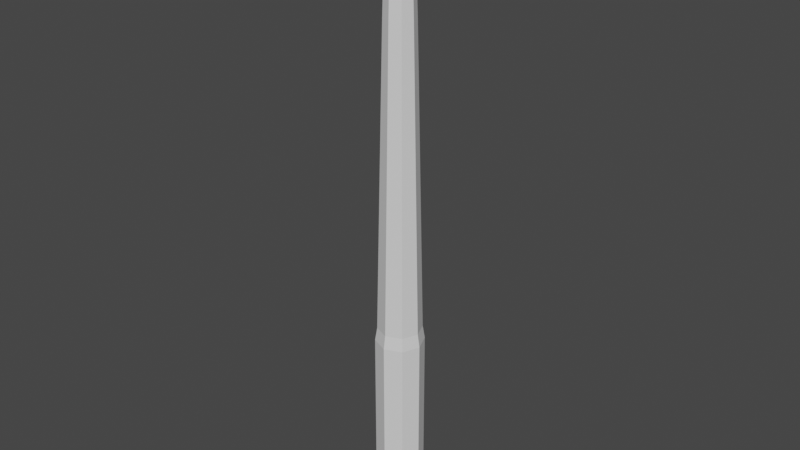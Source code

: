 # Source: FishingRod_Model.blend  (saved by Blender 3.2.14; exported with 4.5.12 LTS)
import bpy
from mathutils import Matrix  # noqa: F401  (used for matrix-valued properties, if any)

bpy.ops.wm.read_factory_settings(use_empty=True)
scene = bpy.context.scene
scene.name = 'Scene'

# ---- collections
col_collection = bpy.data.collections.new('Collection'); scene.collection.children.link(col_collection)

# ---- materials (node trees are filled in below, after node groups)
mat_material = bpy.data.materials.new('Material')
mat_material.alpha_threshold = 0.0
mat_material.use_transparent_shadow = False
mat_material.line_color = (0.0, 0.0, 0.0, 1.0)
mat_material_001 = bpy.data.materials.new('Material.001')
mat_material_001.use_transparent_shadow = False
mat_material_002 = bpy.data.materials.new('Material.002')
mat_material_002.use_transparent_shadow = False

# ---- material node trees
mat_material.use_nodes = True; mat_material.node_tree.nodes.clear()
_N = mat_material.node_tree.nodes; _L = mat_material.node_tree.links
n0 = _N.new('ShaderNodeOutputMaterial'); n0.name = 'Material Output'; n0.location = (300, 300)
n1 = _N.new('ShaderNodeBsdfPrincipled'); n1.name = 'Principled BSDF'; n1.location = (10, 300)
n1.distribution = 'GGX'
n1.subsurface_method = 'RANDOM_WALK_SKIN'
n1.inputs[2].default_value = 0.4
n1.inputs[3].default_value = 1.45
n1.inputs[27].default_value = (0.0, 0.0, 0.0, 1.0)
n1.inputs[28].default_value = 1.0
_L.new(n1.outputs[0], n0.inputs[0])
n0.is_active_output = True
mat_material_001.use_nodes = True; mat_material_001.node_tree.nodes.clear()
_N = mat_material_001.node_tree.nodes; _L = mat_material_001.node_tree.links
n0 = _N.new('ShaderNodeBsdfPrincipled'); n0.name = 'Principled BSDF'; n0.location = (10, 300)
n0.distribution = 'GGX'
n0.subsurface_method = 'RANDOM_WALK_SKIN'
n0.inputs[3].default_value = 1.45
n0.inputs[27].default_value = (0.0, 0.0, 0.0, 1.0)
n0.inputs[28].default_value = 1.0
n1 = _N.new('ShaderNodeOutputMaterial'); n1.name = 'Material Output'; n1.location = (300, 300)
_L.new(n0.outputs[0], n1.inputs[0])
n1.is_active_output = True
mat_material_002.use_nodes = True; mat_material_002.node_tree.nodes.clear()
_N = mat_material_002.node_tree.nodes; _L = mat_material_002.node_tree.links
n0 = _N.new('ShaderNodeBsdfPrincipled'); n0.name = 'Principled BSDF'; n0.location = (10, 300)
n0.distribution = 'GGX'
n0.subsurface_method = 'RANDOM_WALK_SKIN'
n0.inputs[3].default_value = 1.45
n0.inputs[27].default_value = (0.0, 0.0, 0.0, 1.0)
n0.inputs[28].default_value = 1.0
n1 = _N.new('ShaderNodeOutputMaterial'); n1.name = 'Material Output'; n1.location = (300, 300)
_L.new(n0.outputs[0], n1.inputs[0])
n1.is_active_output = True

# ---- world
world_world = bpy.data.worlds.new('World'); scene.world = world_world
world_world.use_nodes = True; world_world.node_tree.nodes.clear()
_N = world_world.node_tree.nodes; _L = world_world.node_tree.links
n0 = _N.new('ShaderNodeOutputWorld'); n0.name = 'World Output'; n0.location = (300, 300)
n1 = _N.new('ShaderNodeBackground'); n1.name = 'Background'; n1.location = (10, 300)
n1.inputs[0].default_value = (0.05088, 0.05088, 0.05088, 1.0)
_L.new(n1.outputs[0], n0.inputs[0])
n0.is_active_output = True
world_world.color = (0.05088, 0.05088, 0.05088)
world_world.use_sun_shadow = False
world_world.sun_shadow_jitter_overblur = 0.0

# ---- meshes
me_cylinder = bpy.data.meshes.new('Cylinder')
me_cylinder.from_pydata([(0.0, 1.0, -1.0), (0.0, 1.0, 1.0), (0.7071, 0.7071, -1.0), (0.7071, 0.7071, 1.0), (1.0, -4.371e-08, -1.0), (1.0, -4.371e-08, 1.0), (0.7071, -0.7071, -1.0), (0.7071, -0.7071, 1.0), (-8.742e-08, -1.0, -1.0), (-8.742e-08, -1.0, 1.0), (-0.7071, -0.7071, -1.0), (-0.7071, -0.7071, 1.0), (-1.0, 1.192e-08, -1.0), (-1.0, 1.192e-08, 1.0), (-0.7071, 0.7071, -1.0), (-0.7071, 0.7071, 1.0), (0.644, 0.644, 1.157), (2.762e-08, 0.9108, 1.157), (0.9108, -4.114e-08, 1.157), (0.644, -0.644, 1.157), (-5.2e-08, -0.9108, 1.157), (-0.644, -0.644, 1.157), (-0.9108, 9.532e-09, 1.157), (-0.644, 0.644, 1.157), (0.556, 0.556, 2.677), (2.385e-08, 0.7863, 2.677), (0.7863, -3.756e-08, 2.677), (0.556, -0.556, 2.677), (-4.49e-08, -0.7863, 2.677), (-0.556, -0.556, 2.677), (-0.7863, 6.193e-09, 2.677), (-0.556, 0.556, 2.677), (0.4395, 0.4395, 4.67), (1.226e-06, 0.6215, 4.67), (0.6215, -3.125e-08, 4.67), (0.4395, -0.4395, 4.67), (1.172e-06, -0.6215, 4.67), (-0.4395, -0.4395, 4.67), (-0.6215, 3.334e-09, 4.67), (-0.4395, 0.4395, 4.67), (0.3295, 0.3295, 6.018), (3.843e-06, 0.466, 6.018), (0.466, -2.622e-08, 6.018), (0.3295, -0.3295, 6.018), (3.802e-06, -0.466, 6.018), (-0.3295, -0.3295, 6.018), (-0.466, -2.979e-10, 6.018), (-0.3295, 0.3295, 6.018), (6.424e-08, 0.9011, -1.17), (0.6372, 0.6372, -1.17), (0.9011, -4.086e-08, -1.17), (0.6372, -0.6372, -1.17), (-1.454e-08, -0.9011, -1.17), (-0.6372, -0.6372, -1.17), (-0.9011, 9.273e-09, -1.17), (-0.6372, 0.6372, -1.17), (-0.412, -0.412, 5.007), (-0.3845, -0.3845, 5.344), (-0.357, -0.357, 5.681), (-0.5049, 6.1e-10, 5.681), (-0.5438, 1.518e-09, 5.344), (-0.5826, 2.426e-09, 5.007), (0.412, -0.412, 5.007), (0.3845, -0.3845, 5.344), (0.357, -0.357, 5.681), (3.144e-06, -0.5049, 5.681), (2.487e-06, -0.5438, 5.344), (1.829e-06, -0.5827, 5.007), (0.412, 0.412, 5.007), (0.3845, 0.3845, 5.344), (0.357, 0.357, 5.681), (0.5049, -2.748e-08, 5.681), (0.5438, -2.873e-08, 5.344), (0.5827, -2.999e-08, 5.007), (-0.357, 0.357, 5.681), (-0.3845, 0.3845, 5.344), (-0.412, 0.412, 5.007), (1.88e-06, 0.5827, 5.007), (2.534e-06, 0.5438, 5.344), (3.188e-06, 0.5049, 5.681), (-0.7451, 5.478e-09, 3.175), (-0.7039, 4.763e-09, 3.674), (-0.6627, 4.048e-09, 4.172), (-0.4686, 0.4686, 4.172), (-0.4978, 0.4978, 3.674), (-0.5269, 0.5269, 3.175), (2.593e-07, -0.7451, 3.175), (5.634e-07, -0.7039, 3.674), (8.676e-07, -0.6627, 4.172), (-0.4686, -0.4686, 4.172), (-0.4978, -0.4978, 3.674), (-0.5269, -0.5269, 3.175), (0.7451, -3.598e-08, 3.175), (0.7039, -3.44e-08, 3.674), (0.6627, -3.282e-08, 4.172), (0.4686, -0.4686, 4.172), (0.4978, -0.4978, 3.674), (0.5269, -0.5269, 3.175), (3.244e-07, 0.7451, 3.175), (6.25e-07, 0.7039, 3.674), (9.255e-07, 0.6627, 4.172), (0.4686, 0.4686, 4.172), (0.4978, 0.4978, 3.674), (0.5269, 0.5269, 3.175)], [], [(0, 1, 3, 2), (2, 3, 5, 4), (4, 5, 7, 6), (6, 7, 9, 8), (8, 9, 11, 10), (10, 11, 13, 12), (13, 11, 21, 22), (12, 13, 15, 14), (14, 15, 1, 0), (2, 4, 50, 49), (21, 20, 28, 29), (9, 7, 19, 20), (15, 13, 22, 23), (5, 3, 16, 18), (11, 9, 20, 21), (1, 15, 23, 17), (3, 1, 17, 16), (7, 5, 18, 19), (83, 82, 38, 39), (19, 18, 26, 27), (16, 17, 25, 24), (17, 23, 31, 25), (22, 21, 29, 30), (20, 19, 27, 28), (18, 16, 24, 26), (23, 22, 30, 31), (59, 58, 45, 46), (89, 88, 36, 37), (95, 94, 34, 35), (101, 100, 33, 32), (100, 83, 39, 33), (82, 89, 37, 38), (88, 95, 35, 36), (94, 101, 32, 34), (40, 41, 47, 46, 45, 44, 43, 42), (65, 64, 43, 44), (71, 70, 40, 42), (74, 59, 46, 47), (58, 65, 44, 45), (64, 71, 42, 43), (70, 79, 41, 40), (79, 74, 47, 41), (48, 49, 50, 51, 52, 53, 54, 55), (8, 10, 53, 52), (14, 0, 48, 55), (0, 2, 49, 48), (4, 6, 51, 50), (10, 12, 54, 53), (6, 8, 52, 51), (12, 14, 55, 54), (33, 39, 76, 77), (77, 76, 75, 78), (78, 75, 74, 79), (32, 33, 77, 68), (68, 77, 78, 69), (69, 78, 79, 70), (35, 34, 73, 62), (62, 73, 72, 63), (63, 72, 71, 64), (37, 36, 67, 56), (56, 67, 66, 57), (57, 66, 65, 58), (39, 38, 61, 76), (76, 61, 60, 75), (75, 60, 59, 74), (34, 32, 68, 73), (73, 68, 69, 72), (72, 69, 70, 71), (36, 35, 62, 67), (67, 62, 63, 66), (66, 63, 64, 65), (38, 37, 56, 61), (61, 56, 57, 60), (60, 57, 58, 59), (26, 24, 103, 92), (92, 103, 102, 93), (93, 102, 101, 94), (28, 27, 97, 86), (86, 97, 96, 87), (87, 96, 95, 88), (30, 29, 91, 80), (80, 91, 90, 81), (81, 90, 89, 82), (25, 31, 85, 98), (98, 85, 84, 99), (99, 84, 83, 100), (24, 25, 98, 103), (103, 98, 99, 102), (102, 99, 100, 101), (27, 26, 92, 97), (97, 92, 93, 96), (96, 93, 94, 95), (29, 28, 86, 91), (91, 86, 87, 90), (90, 87, 88, 89), (31, 30, 80, 85), (85, 80, 81, 84), (84, 81, 82, 83)])
me_cylinder.polygons.foreach_set('material_index', [1, 1, 1, 1, 1, 1, 2, 1, 1, 2, 0, 2, 2, 2, 2, 2, 2, 2, 0, 0, 0, 0, 0, 0, 0, 0, 0, 0, 0, 0, 0, 0, 0, 0, 0, 0, 0, 0, 0, 0, 0, 0, 0, 2, 2, 2, 2, 2, 2, 2, 0, 0, 0, 0, 0, 0, 0, 0, 0, 0, 0, 0, 0, 0, 0, 0, 0, 0, 0, 0, 0, 0, 0, 0, 0, 0, 0, 0, 0, 0, 0, 0, 0, 0, 0, 0, 0, 0, 0, 0, 0, 0, 0, 0, 0, 0, 0, 0])
_uv = me_cylinder.uv_layers.new(name='UVMap')
_uv.uv.foreach_set('vector', [1.0, 0.5, 1.0, 1.0, 0.875, 1.0, 0.875, 0.5, 0.875, 0.5, 0.875, 1.0, 0.75, 1.0, 0.75, 0.5, 0.75, 0.5, 0.75, 1.0, 0.625, 1.0, 0.625, 0.5, 0.625, 0.5, 0.625, 1.0, 0.5, 1.0, 0.5, 0.5, 0.5, 0.5, 0.5, 1.0, 0.375, 1.0, 0.375, 0.5, 0.375, 0.5, 0.375, 1.0, 0.25, 1.0, 0.25, 0.5, 0.25, 1.0, 0.375, 1.0, 0.375, 1.0, 0.25, 1.0, 0.25, 0.5, 0.25, 1.0, 0.125, 1.0, 0.125, 0.5, 0.125, 0.5, 0.125, 1.0, 0.0, 1.0, 0.0, 0.5, 0.875, 0.5, 0.75, 0.5, 0.75, 0.5, 0.875, 0.5, 0.375, 1.0, 0.5, 1.0, 0.5, 1.0, 0.375, 1.0, 0.5, 1.0, 0.625, 1.0, 0.625, 1.0, 0.5, 1.0, 0.125, 1.0, 0.25, 1.0, 0.25, 1.0, 0.125, 1.0, 0.75, 1.0, 0.875, 1.0, 0.875, 1.0, 0.75, 1.0, 0.375, 1.0, 0.5, 1.0, 0.5, 1.0, 0.375, 1.0, 0.0, 1.0, 0.125, 1.0, 0.125, 1.0, 0.0, 1.0, 0.875, 1.0, 1.0, 1.0, 1.0, 1.0, 0.875, 1.0, 0.625, 1.0, 0.75, 1.0, 0.75, 1.0, 0.625, 1.0, 0.125, 1.0, 0.25, 1.0, 0.25, 1.0, 0.125, 1.0, 0.625, 1.0, 0.75, 1.0, 0.75, 1.0, 0.625, 1.0, 0.875, 1.0, 1.0, 1.0, 1.0, 1.0, 0.875, 1.0, 0.0, 1.0, 0.125, 1.0, 0.125, 1.0, 0.0, 1.0, 0.25, 1.0, 0.375, 1.0, 0.375, 1.0, 0.25, 1.0, 0.5, 1.0, 0.625, 1.0, 0.625, 1.0, 0.5, 1.0, 0.75, 1.0, 0.875, 1.0, 0.875, 1.0, 0.75, 1.0, 0.125, 1.0, 0.25, 1.0, 0.25, 1.0, 0.125, 1.0, 0.25, 1.0, 0.375, 1.0, 0.375, 1.0, 0.25, 1.0, 0.375, 1.0, 0.5, 1.0, 0.5, 1.0, 0.375, 1.0, 0.625, 1.0, 0.75, 1.0, 0.75, 1.0, 0.625, 1.0, 0.875, 1.0, 1.0, 1.0, 1.0, 1.0, 0.875, 1.0, 0.0, 1.0, 0.125, 1.0, 0.125, 1.0, 0.0, 1.0, 0.25, 1.0, 0.375, 1.0, 0.375, 1.0, 0.25, 1.0, 0.5, 1.0, 0.625, 1.0, 0.625, 1.0, 0.5, 1.0, 0.75, 1.0, 0.875, 1.0, 0.875, 1.0, 0.75, 1.0, 0.4197, 0.4197, 0.25, 0.49, 0.08029, 0.4197, 0.01, 0.25, 0.08029, 0.08029, 0.25, 0.01, 0.4197, 0.08029, 0.49, 0.25, 0.5, 1.0, 0.625, 1.0, 0.625, 1.0, 0.5, 1.0, 0.75, 1.0, 0.875, 1.0, 0.875, 1.0, 0.75, 1.0, 0.125, 1.0, 0.25, 1.0, 0.25, 1.0, 0.125, 1.0, 0.375, 1.0, 0.5, 1.0, 0.5, 1.0, 0.375, 1.0, 0.625, 1.0, 0.75, 1.0, 0.75, 1.0, 0.625, 1.0, 0.875, 1.0, 1.0, 1.0, 1.0, 1.0, 0.875, 1.0, 0.0, 1.0, 0.125, 1.0, 0.125, 1.0, 0.0, 1.0, 0.75, 0.49, 0.9197, 0.4197, 0.99, 0.25, 0.9197, 0.08029, 0.75, 0.01, 0.5803, 0.08029, 0.51, 0.25, 0.5803, 0.4197, 0.5, 0.5, 0.375, 0.5, 0.375, 0.5, 0.5, 0.5, 0.125, 0.5, 0.0, 0.5, 0.0, 0.5, 0.125, 0.5, 1.0, 0.5, 0.875, 0.5, 0.875, 0.5, 1.0, 0.5, 0.75, 0.5, 0.625, 0.5, 0.625, 0.5, 0.75, 0.5, 0.375, 0.5, 0.25, 0.5, 0.25, 0.5, 0.375, 0.5, 0.625, 0.5, 0.5, 0.5, 0.5, 0.5, 0.625, 0.5, 0.25, 0.5, 0.125, 0.5, 0.125, 0.5, 0.25, 0.5, 0.0, 1.0, 0.125, 1.0, 0.125, 1.0, 0.0, 1.0, 0.0, 1.0, 0.125, 1.0, 0.125, 1.0, 0.0, 1.0, 0.0, 1.0, 0.125, 1.0, 0.125, 1.0, 0.0, 1.0, 0.875, 1.0, 1.0, 1.0, 1.0, 1.0, 0.875, 1.0, 0.875, 1.0, 1.0, 1.0, 1.0, 1.0, 0.875, 1.0, 0.875, 1.0, 1.0, 1.0, 1.0, 1.0, 0.875, 1.0, 0.625, 1.0, 0.75, 1.0, 0.75, 1.0, 0.625, 1.0, 0.625, 1.0, 0.75, 1.0, 0.75, 1.0, 0.625, 1.0, 0.625, 1.0, 0.75, 1.0, 0.75, 1.0, 0.625, 1.0, 0.375, 1.0, 0.5, 1.0, 0.5, 1.0, 0.375, 1.0, 0.375, 1.0, 0.5, 1.0, 0.5, 1.0, 0.375, 1.0, 0.375, 1.0, 0.5, 1.0, 0.5, 1.0, 0.375, 1.0, 0.125, 1.0, 0.25, 1.0, 0.25, 1.0, 0.125, 1.0, 0.125, 1.0, 0.25, 1.0, 0.25, 1.0, 0.125, 1.0, 0.125, 1.0, 0.25, 1.0, 0.25, 1.0, 0.125, 1.0, 0.75, 1.0, 0.875, 1.0, 0.875, 1.0, 0.75, 1.0, 0.75, 1.0, 0.875, 1.0, 0.875, 1.0, 0.75, 1.0, 0.75, 1.0, 0.875, 1.0, 0.875, 1.0, 0.75, 1.0, 0.5, 1.0, 0.625, 1.0, 0.625, 1.0, 0.5, 1.0, 0.5, 1.0, 0.625, 1.0, 0.625, 1.0, 0.5, 1.0, 0.5, 1.0, 0.625, 1.0, 0.625, 1.0, 0.5, 1.0, 0.25, 1.0, 0.375, 1.0, 0.375, 1.0, 0.25, 1.0, 0.25, 1.0, 0.375, 1.0, 0.375, 1.0, 0.25, 1.0, 0.25, 1.0, 0.375, 1.0, 0.375, 1.0, 0.25, 1.0, 0.75, 1.0, 0.875, 1.0, 0.875, 1.0, 0.75, 1.0, 0.75, 1.0, 0.875, 1.0, 0.875, 1.0, 0.75, 1.0, 0.75, 1.0, 0.875, 1.0, 0.875, 1.0, 0.75, 1.0, 0.5, 1.0, 0.625, 1.0, 0.625, 1.0, 0.5, 1.0, 0.5, 1.0, 0.625, 1.0, 0.625, 1.0, 0.5, 1.0, 0.5, 1.0, 0.625, 1.0, 0.625, 1.0, 0.5, 1.0, 0.25, 1.0, 0.375, 1.0, 0.375, 1.0, 0.25, 1.0, 0.25, 1.0, 0.375, 1.0, 0.375, 1.0, 0.25, 1.0, 0.25, 1.0, 0.375, 1.0, 0.375, 1.0, 0.25, 1.0, 0.0, 1.0, 0.125, 1.0, 0.125, 1.0, 0.0, 1.0, 0.0, 1.0, 0.125, 1.0, 0.125, 1.0, 0.0, 1.0, 0.0, 1.0, 0.125, 1.0, 0.125, 1.0, 0.0, 1.0, 0.875, 1.0, 1.0, 1.0, 1.0, 1.0, 0.875, 1.0, 0.875, 1.0, 1.0, 1.0, 1.0, 1.0, 0.875, 1.0, 0.875, 1.0, 1.0, 1.0, 1.0, 1.0, 0.875, 1.0, 0.625, 1.0, 0.75, 1.0, 0.75, 1.0, 0.625, 1.0, 0.625, 1.0, 0.75, 1.0, 0.75, 1.0, 0.625, 1.0, 0.625, 1.0, 0.75, 1.0, 0.75, 1.0, 0.625, 1.0, 0.375, 1.0, 0.5, 1.0, 0.5, 1.0, 0.375, 1.0, 0.375, 1.0, 0.5, 1.0, 0.5, 1.0, 0.375, 1.0, 0.375, 1.0, 0.5, 1.0, 0.5, 1.0, 0.375, 1.0, 0.125, 1.0, 0.25, 1.0, 0.25, 1.0, 0.125, 1.0, 0.125, 1.0, 0.25, 1.0, 0.25, 1.0, 0.125, 1.0, 0.125, 1.0, 0.25, 1.0, 0.25, 1.0, 0.125, 1.0])
me_cylinder.materials.append(mat_material)
me_cylinder.materials.append(mat_material_001)
me_cylinder.materials.append(mat_material_002)
me_cylinder.update()
arm_armature_001 = bpy.data.armatures.new('Armature.001')  # bones are not reproduced

# ---- objects
ob_cylinder = bpy.data.objects.new('Cylinder', me_cylinder)
ob_armature = bpy.data.objects.new('Armature', arm_armature_001)

# ---- transforms, parenting, visibility, modifiers, constraints
ob_cylinder.parent = ob_armature
ob_cylinder.matrix_parent_inverse = Matrix(((1.0, -0.0, 0.0, -0.0), (-0.0, 1.0, -0.0, 0.0), (0.0, -0.0, 1.0, 4.02), (-0.0, 0.0, -0.0, 1.0)))
ob_cylinder.location = (0.0, 0.0, 0.0)
ob_cylinder.scale = (1.0, 1.0, 3.598)
_vg = ob_cylinder.vertex_groups.new(name='Bone')
for _i, _w in zip([0, 1, 2, 3, 4, 5, 6, 7, 8, 9, 10, 11, 12, 13, 14, 15, 16, 17, 18, 19, 20, 21, 22, 23, 48, 49, 50, 51, 52, 53, 54, 55], [0.9993, 0.9125, 0.9993, 0.9125, 0.9993, 0.9125, 0.9993, 0.9125, 0.9993, 0.9125, 0.9993, 0.9125, 0.9993, 0.9125, 0.9993, 0.9125, 0.1038, 0.1038, 0.1038, 0.1038, 0.1038, 0.1038, 0.1038, 0.1038, 0.9997, 0.9997, 0.9997, 0.9997, 0.9997, 0.9997, 0.9997, 0.9997]): _vg.add([_i], _w, 'REPLACE')
_vg = ob_cylinder.vertex_groups.new(name='Bone.001')
for _i, _w in zip([1, 3, 5, 7, 9, 11, 13, 15, 16, 17, 18, 19, 20, 21, 22, 23], [0.08642, 0.08642, 0.08642, 0.08642, 0.08642, 0.08642, 0.08642, 0.08642, 0.8856, 0.8856, 0.8856, 0.8856, 0.8856, 0.8856, 0.8856, 0.8856]): _vg.add([_i], _w, 'REPLACE')
_vg = ob_cylinder.vertex_groups.new(name='Bone.002')
for _i, _w in zip([24, 25, 26, 27, 28, 29, 30, 31, 80, 81, 84, 85, 86, 87, 90, 91, 92, 93, 96, 97, 98, 99, 102, 103], [0.9913, 0.9913, 0.9913, 0.9913, 0.9913, 0.9913, 0.9913, 0.9913, 0.9624, 0.02089, 0.02089, 0.9624, 0.9624, 0.02089, 0.02089, 0.9624, 0.9624, 0.02089, 0.02089, 0.9624, 0.9624, 0.02089, 0.02089, 0.9624]): _vg.add([_i], _w, 'REPLACE')
_vg = ob_cylinder.vertex_groups.new(name='Bone.003')
for _i, _w in zip([32, 33, 34, 35, 36, 37, 38, 39, 80, 81, 82, 83, 84, 85, 86, 87, 88, 89, 90, 91, 92, 93, 94, 95, 96, 97, 98, 99, 100, 101, 102, 103], [0.01583, 0.01583, 0.01583, 0.01583, 0.01583, 0.01583, 0.01583, 0.01583, 0.02446, 0.9635, 0.9689, 0.9689, 0.9635, 0.02446, 0.02446, 0.9635, 0.9689, 0.9689, 0.9635, 0.02446, 0.02446, 0.9635, 0.9689, 0.9689, 0.9635, 0.02446, 0.02446, 0.9635, 0.9689, 0.9689, 0.9635, 0.02446]): _vg.add([_i], _w, 'REPLACE')
_vg = ob_cylinder.vertex_groups.new(name='Bone.004')
for _i, _w in zip([32, 33, 34, 35, 36, 37, 38, 39, 56, 57, 60, 61, 62, 63, 66, 67, 68, 69, 72, 73, 75, 76, 77, 78, 82, 83, 88, 89, 94, 95, 100, 101], [0.9648, 0.9648, 0.9648, 0.9648, 0.9648, 0.9648, 0.9648, 0.9648, 0.9504, 0.04002, 0.04002, 0.9504, 0.9504, 0.04002, 0.04002, 0.9504, 0.9504, 0.04002, 0.04003, 0.9504, 0.04002, 0.9504, 0.9504, 0.04002, 0.009781, 0.009781, 0.009781, 0.009781, 0.009781, 0.009781, 0.009781, 0.009781]): _vg.add([_i], _w, 'REPLACE')
_vg = ob_cylinder.vertex_groups.new(name='Bone.005')
for _i, _w in zip([40, 41, 42, 43, 44, 45, 46, 47, 56, 57, 58, 59, 60, 61, 62, 63, 64, 65, 66, 67, 68, 69, 70, 71, 72, 73, 74, 75, 76, 77, 78, 79], [0.9999, 0.9999, 0.9999, 0.9999, 0.9999, 0.9999, 0.9999, 0.9999, 0.04569, 0.9549, 0.9981, 0.9981, 0.9549, 0.04569, 0.04569, 0.9549, 0.9981, 0.9981, 0.9549, 0.04569, 0.04569, 0.9549, 0.9981, 0.9981, 0.9549, 0.04569, 0.9981, 0.9549, 0.04569, 0.04569, 0.9549, 0.9981]): _vg.add([_i], _w, 'REPLACE')
_m = ob_cylinder.modifiers.new('Armature', 'ARMATURE')
_m = ob_cylinder.modifiers.new('Armature.001', 'ARMATURE')
_m.object = ob_armature
ob_armature.location = (0.0, 0.0, -4.02)

# ---- collection membership
col_collection.objects.link(ob_cylinder)
col_collection.objects.link(ob_armature)

# ---- scene / render settings (as saved in the file)
scene.frame_start = 1; scene.frame_end = 40; scene.frame_set(0)
scene.render.engine = 'BLENDER_EEVEE_NEXT'
scene.cycles.sampling_pattern = 'TABULATED_SOBOL'
scene.cycles.use_light_tree = False
scene.view_settings.view_transform = 'Filmic'
bpy.context.view_layer.update()

# ---- added for rendering (the .blend has no active camera and no usable light): camera, sun
cam_auto = bpy.data.cameras.new('AutoCamera')
cam_auto.lens = 50.0
cam_auto.sensor_width = 36.0
cam_auto.clip_end = 1000.0
ob_auto_camera = bpy.data.objects.new('AutoCamera', cam_auto)
scene.collection.objects.link(ob_auto_camera)
ob_auto_camera.location = (24.0693, -28.8831, 27.9766)
ob_auto_camera.rotation_euler = (1.09748, -7.21219e-08, 0.694738)
scene.camera = ob_auto_camera
light_auto_sun = bpy.data.lights.new('AutoSun', 'SUN')
light_auto_sun.energy = 3.0
light_auto_sun.angle = 0.0523599
ob_auto_sun = bpy.data.objects.new('AutoSun', light_auto_sun)
scene.collection.objects.link(ob_auto_sun)
ob_auto_sun.rotation_euler = (0.872665, 0.174533, 0.523599)
bpy.context.view_layer.update()
